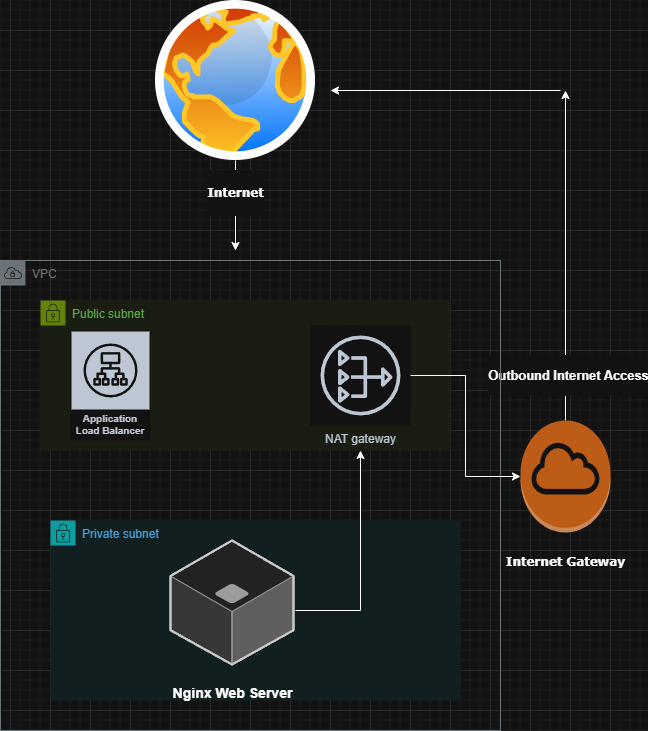

The diagram above was exported from draw.io. Its source (the exported page's mxGraphModel, read from the mxfile embedded in the PNG):
<mxGraphModel dx="1042" dy="527" grid="1" gridSize="10" guides="1" tooltips="1" connect="1" arrows="1" fold="1" page="1" pageScale="1" pageWidth="850" pageHeight="1100" math="0" shadow="0">
  <root>
    <mxCell id="0" />
    <mxCell id="1" parent="0" />
    <mxCell id="gW7KUDFWxij5HZ7pvDMC-7" parent="1" style="points=[[0,0],[0.25,0],[0.5,0],[0.75,0],[1,0],[1,0.25],[1,0.5],[1,0.75],[1,1],[0.75,1],[0.5,1],[0.25,1],[0,1],[0,0.75],[0,0.5],[0,0.25]];outlineConnect=0;gradientColor=none;html=1;whiteSpace=wrap;fontSize=12;fontStyle=0;container=1;pointerEvents=0;collapsible=0;recursiveResize=0;shape=mxgraph.aws4.group;grIcon=mxgraph.aws4.group_security_group;grStroke=0;strokeColor=#00A4A6;fillColor=#E6F6F7;verticalAlign=top;align=left;spacingLeft=30;fontColor=#147EBA;dashed=0;" value="Private subnet" vertex="1">
      <mxGeometry height="180" width="410" x="240" y="610" as="geometry" />
    </mxCell>
    <mxCell id="3CEsIItOLZCcObrQ-UVt-5" edge="1" parent="gW7KUDFWxij5HZ7pvDMC-7" style="edgeStyle=orthogonalEdgeStyle;rounded=0;orthogonalLoop=1;jettySize=auto;html=1;" value="">
      <mxGeometry relative="1" as="geometry">
        <mxPoint x="245" y="90" as="sourcePoint" />
        <mxPoint x="310" y="-70" as="targetPoint" />
      </mxGeometry>
    </mxCell>
    <mxCell id="vD_li5fT1bQNkLvyxb7M-7" parent="gW7KUDFWxij5HZ7pvDMC-7" style="points=[[0,0],[0.25,0],[0.5,0],[0.75,0],[1,0],[1,0.25],[1,0.5],[1,0.75],[1,1],[0.75,1],[0.5,1],[0.25,1],[0,1],[0,0.75],[0,0.5],[0,0.25]];outlineConnect=0;gradientColor=none;html=1;whiteSpace=wrap;fontSize=12;fontStyle=0;container=1;pointerEvents=0;collapsible=0;recursiveResize=0;shape=mxgraph.aws4.group;grIcon=mxgraph.aws4.group_security_group;grStroke=0;strokeColor=#7AA116;fillColor=#F2F6E8;verticalAlign=top;align=left;spacingLeft=30;fontColor=#248814;dashed=0;" value="Public subnet" vertex="1">
      <mxGeometry height="150" width="410" x="-10" y="-220" as="geometry" />
    </mxCell>
    <mxCell id="vD_li5fT1bQNkLvyxb7M-9" parent="vD_li5fT1bQNkLvyxb7M-7" style="sketch=0;outlineConnect=0;fontColor=#232F3E;gradientColor=none;strokeColor=#232F3E;fillColor=#ffffff;dashed=0;verticalLabelPosition=bottom;verticalAlign=top;align=center;html=1;fontSize=12;fontStyle=0;aspect=fixed;shape=mxgraph.aws4.resourceIcon;resIcon=mxgraph.aws4.nat_gateway;" value="NAT gateway" vertex="1">
      <mxGeometry height="100" width="100" x="270" y="25" as="geometry" />
    </mxCell>
    <mxCell id="vD_li5fT1bQNkLvyxb7M-6" parent="gW7KUDFWxij5HZ7pvDMC-7" style="sketch=0;outlineConnect=0;fontColor=#232F3E;gradientColor=none;strokeColor=#ffffff;fillColor=#232F3E;dashed=0;verticalLabelPosition=middle;verticalAlign=bottom;align=center;html=1;whiteSpace=wrap;fontSize=10;fontStyle=1;spacing=3;shape=mxgraph.aws4.productIcon;prIcon=mxgraph.aws4.application_load_balancer;" value="Application Load Balancer" vertex="1">
      <mxGeometry height="110" width="80" x="20" y="-190" as="geometry" />
    </mxCell>
    <mxCell id="3CEsIItOLZCcObrQ-UVt-17" parent="gW7KUDFWxij5HZ7pvDMC-7" style="verticalLabelPosition=bottom;html=1;verticalAlign=top;strokeWidth=1;align=center;outlineConnect=0;dashed=0;outlineConnect=0;shape=mxgraph.aws3d.application_server;fillColor=#ECECEC;strokeColor=#5E5E5E;aspect=fixed;strokeColor2=#292929;" value="&lt;h3&gt;Nginx Web Server&lt;/h3&gt;" vertex="1">
      <mxGeometry height="124" width="123" x="120" y="20" as="geometry" />
    </mxCell>
    <mxCell id="3CEsIItOLZCcObrQ-UVt-3" edge="1" parent="1" source="vD_li5fT1bQNkLvyxb7M-10" style="edgeStyle=orthogonalEdgeStyle;rounded=0;orthogonalLoop=1;jettySize=auto;html=1;" value="">
      <mxGeometry relative="1" as="geometry">
        <mxPoint x="425" y="340" as="targetPoint" />
      </mxGeometry>
    </mxCell>
    <mxCell id="vD_li5fT1bQNkLvyxb7M-10" parent="1" style="image;aspect=fixed;perimeter=ellipsePerimeter;html=1;align=center;shadow=0;dashed=0;spacingTop=3;image=img/lib/active_directory/internet_globe.svg;" value="&lt;h4&gt;&lt;font face=&quot;Verdana&quot;&gt;Internet&lt;/font&gt;&lt;/h4&gt;" vertex="1">
      <mxGeometry height="160" width="160" x="345" y="90" as="geometry" />
    </mxCell>
    <mxCell id="3CEsIItOLZCcObrQ-UVt-13" edge="1" parent="1" source="3CEsIItOLZCcObrQ-UVt-1" style="edgeStyle=orthogonalEdgeStyle;rounded=0;orthogonalLoop=1;jettySize=auto;html=1;" value="">
      <mxGeometry relative="1" as="geometry">
        <mxPoint x="755" y="180" as="targetPoint" />
      </mxGeometry>
    </mxCell>
    <mxCell id="3CEsIItOLZCcObrQ-UVt-18" connectable="0" parent="3CEsIItOLZCcObrQ-UVt-13" style="edgeLabel;html=1;align=center;verticalAlign=middle;resizable=0;points=[];" value="&lt;h3&gt;Outbound Internet Access&lt;/h3&gt;" vertex="1">
      <mxGeometry relative="1" x="-0.7212" y="-2" as="geometry">
        <mxPoint as="offset" />
      </mxGeometry>
    </mxCell>
    <mxCell id="3CEsIItOLZCcObrQ-UVt-1" parent="1" style="outlineConnect=0;dashed=0;verticalLabelPosition=bottom;verticalAlign=top;align=center;html=1;shape=mxgraph.aws3.internet_gateway;fillColor=#F58534;gradientColor=none;" value="&lt;h4&gt;&lt;font face=&quot;Verdana&quot;&gt;Internet Gateway&lt;/font&gt;&lt;/h4&gt;" vertex="1">
      <mxGeometry height="112" width="90" x="710" y="510" as="geometry" />
    </mxCell>
    <mxCell id="gW7KUDFWxij5HZ7pvDMC-22" parent="1" style="sketch=0;outlineConnect=0;gradientColor=none;html=1;whiteSpace=wrap;fontSize=12;fontStyle=0;shape=mxgraph.aws4.group;grIcon=mxgraph.aws4.group_vpc;strokeColor=#879196;fillColor=none;verticalAlign=top;align=left;spacingLeft=30;fontColor=#879196;dashed=0;" value="VPC" vertex="1">
      <mxGeometry height="470" width="500" x="190" y="350" as="geometry" />
    </mxCell>
    <mxCell id="3CEsIItOLZCcObrQ-UVt-7" edge="1" parent="1" source="vD_li5fT1bQNkLvyxb7M-9" style="edgeStyle=orthogonalEdgeStyle;rounded=0;orthogonalLoop=1;jettySize=auto;html=1;" target="3CEsIItOLZCcObrQ-UVt-1" value="">
      <mxGeometry relative="1" as="geometry">
        <mxPoint x="750" y="490" as="targetPoint" />
      </mxGeometry>
    </mxCell>
    <mxCell id="3CEsIItOLZCcObrQ-UVt-15" edge="1" parent="1" style="edgeStyle=orthogonalEdgeStyle;rounded=0;orthogonalLoop=1;jettySize=auto;html=1;" value="">
      <mxGeometry relative="1" as="geometry">
        <mxPoint x="750" y="180" as="sourcePoint" />
        <mxPoint x="520" y="180" as="targetPoint" />
      </mxGeometry>
    </mxCell>
  </root>
</mxGraphModel>